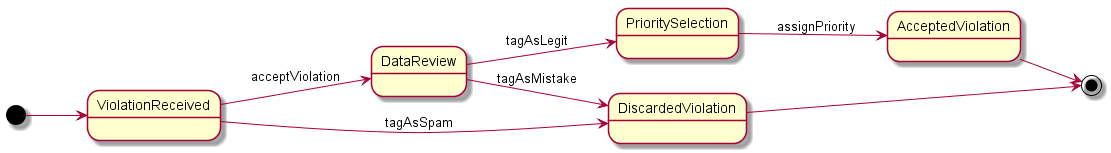

The diagram above was rendered by PlantUML. Its source (embedded in the PNG):
@startuml
left to right direction

[*] --> ViolationReceived

ViolationReceived --> DataReview : acceptViolation
DataReview --> DiscardedViolation : tagAsMistake
DataReview --> PrioritySelection : tagAsLegit
PrioritySelection --> AcceptedViolation : assignPriority

ViolationReceived --> DiscardedViolation : tagAsSpam

DiscardedViolation --> [*]
AcceptedViolation --> [*]

@enduml